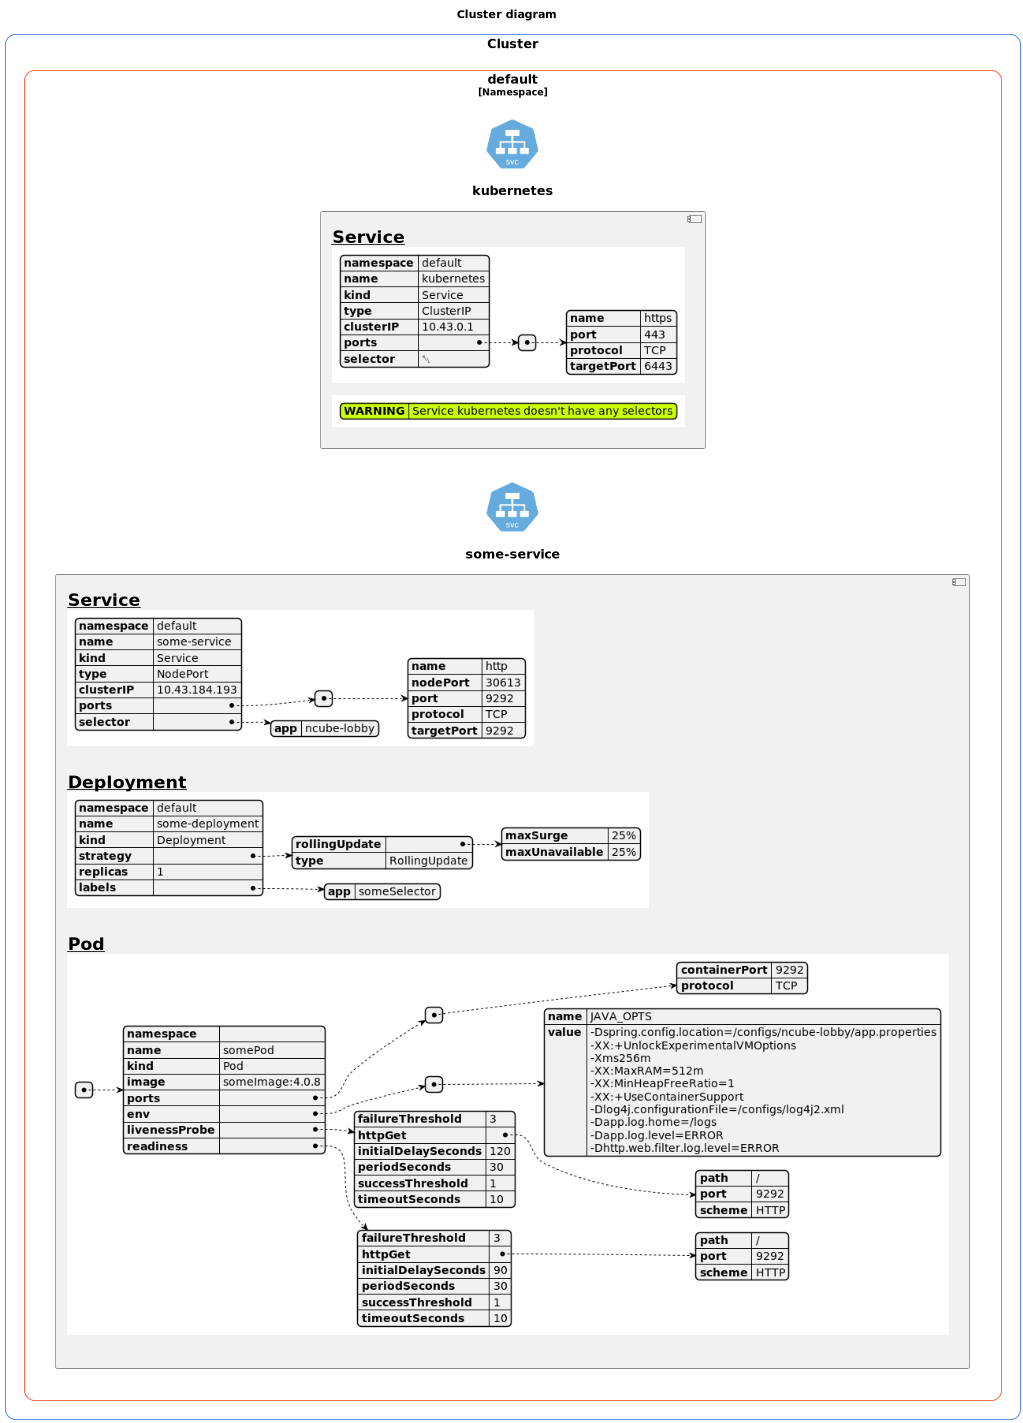

The diagram above was rendered by PlantUML. Its source (embedded in the PNG):
@startuml kubernetes
title Cluster diagram
!pragma horizontalLineBetweenDifferentPackageAllowed

left to right direction

scale max 1024 width

' Kubernetes
!define KubernetesPuml https://raw.githubusercontent.com/dcasati/kubernetes-PlantUML/master/dist

!includeurl KubernetesPuml/kubernetes_Common.puml
!includeurl KubernetesPuml/kubernetes_Context.puml
!includeurl KubernetesPuml/kubernetes_Simplified.puml
!includeurl KubernetesPuml/OSS/KubernetesSvc.puml
!includeurl KubernetesPuml/OSS/KubernetesDeploy.puml

Cluster_Boundary(cluster, "Cluster") {

Namespace_Boundary(default, "default") {
KubernetesSvc(kubernetes_svc, kubernetes, "") {
component kubernetes_cmp [
= __Service__
{{json
{"namespace":"default","name":"kubernetes","kind":"Service","type":"ClusterIP","clusterIP":"10.43.0.1","ports":[{"name":"https","port":443,"protocol":"TCP","targetPort":6443}],"selector":null}
}}

{{json
#highlight "WARNING"
{"WARNING": "Service kubernetes doesn't have any selectors"}
}}

]
}
KubernetesSvc(someservice_svc, some-service, "") {
component ncubelobbyservice_cmp [
= __Service__
{{json
{"namespace":"default","name":"some-service","kind":"Service","type":"NodePort","clusterIP":"10.43.184.193","ports":[{"name":"http","nodePort":30613,"port":9292,"protocol":"TCP","targetPort":9292}],"selector":{"app":"ncube-lobby"}}
}}


= __Deployment__
{{json
{"namespace":"default","name":"some-deployment","kind":"Deployment","strategy":{"rollingUpdate":{"maxSurge":"25%","maxUnavailable":"25%"},"type":"RollingUpdate"},"replicas":1,"labels":{"app":"someSelector"}}
}}


= __Pod__
{{json
[{"namespace":"","name":"somePod","kind":"Pod","image":"someImage:4.0.8","ports":[{"containerPort":9292,"protocol":"TCP"}],"env":[{"name":"JAVA_OPTS","value":"-Dspring.config.location=/configs/ncube-lobby/app.properties\\n-XX:+UnlockExperimentalVMOptions\\n-Xms256m\\n-XX:MaxRAM=512m\\n-XX:MinHeapFreeRatio=1\\n-XX:+UseContainerSupport\\n-Dlog4j.configurationFile=/configs/log4j2.xml\\n-Dapp.log.home=/logs\\n-Dapp.log.level=ERROR\\n-Dhttp.web.filter.log.level=ERROR"}],"livenessProbe":{"failureThreshold":3,"httpGet":{"path":"/","port":9292,"scheme":"HTTP"},"initialDelaySeconds":120,"periodSeconds":30,"successThreshold":1,"timeoutSeconds":10},"readiness":{"failureThreshold":3,"httpGet":{"path":"/","port":9292,"scheme":"HTTP"},"initialDelaySeconds":90,"periodSeconds":30,"successThreshold":1,"timeoutSeconds":10}}]
}}


]
}

}
}
@enduml